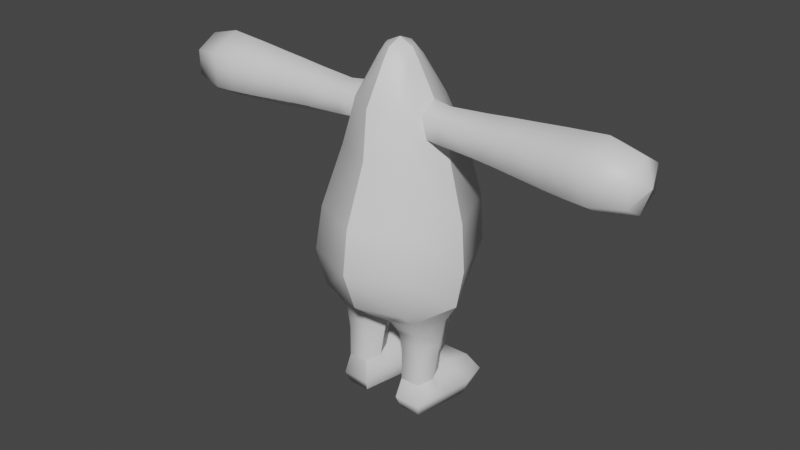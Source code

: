 # Source: body.blend  (saved by Blender 3.1.7; exported with 4.5.12 LTS)
import bpy
from mathutils import Matrix  # noqa: F401  (used for matrix-valued properties, if any)

bpy.ops.wm.read_factory_settings(use_empty=True)
scene = bpy.context.scene
scene.name = 'Scene'

# ---- materials (node trees are filled in below, after node groups)
mat_body_mat = bpy.data.materials.new('Body_mat')
mat_body_mat.use_transparent_shadow = False

# ---- material node trees
mat_body_mat.use_nodes = True; mat_body_mat.node_tree.nodes.clear()
_N = mat_body_mat.node_tree.nodes; _L = mat_body_mat.node_tree.links
n0 = _N.new('ShaderNodeBsdfPrincipled'); n0.name = 'Principled BSDF'; n0.location = (0, 300)
n0.distribution = 'GGX'
n0.subsurface_method = 'RANDOM_WALK_SKIN'
n0.inputs[3].default_value = 1.45
n0.inputs[27].default_value = (0.0, 0.0, 0.0, 1.0)
n0.inputs[28].default_value = 1.0
n1 = _N.new('ShaderNodeOutputMaterial'); n1.name = 'Material Output'; n1.location = (300, 300)
n2 = _N.new('ShaderNodeRGB'); n2.name = 'RGB'; n2.location = (-300, 300)
n2.label = 'Ambient'
n2.outputs[0].default_value = (0.0, 0.0, 0.0, 1.0)
n3 = _N.new('ShaderNodeRGB'); n3.name = 'RGB.001'; n3.location = (-300, 0)
n3.label = 'Specular'
n3.outputs[0].default_value = (1.0, 1.0, 1.0, 1.0)
_L.new(n0.outputs[0], n1.inputs[0])
n1.is_active_output = True

# ---- world
world_world = bpy.data.worlds.new('World'); scene.world = world_world
world_world.use_nodes = True; world_world.node_tree.nodes.clear()
_N = world_world.node_tree.nodes; _L = world_world.node_tree.links
n0 = _N.new('ShaderNodeOutputWorld'); n0.name = 'World Output'; n0.location = (300, 300)
n1 = _N.new('ShaderNodeBackground'); n1.name = 'Background'; n1.location = (10, 300)
n1.inputs[0].default_value = (0.05088, 0.05088, 0.05088, 1.0)
_L.new(n1.outputs[0], n0.inputs[0])
n0.is_active_output = True
world_world.color = (0.05088, 0.05088, 0.05088)
world_world.use_sun_shadow = False
world_world.sun_shadow_jitter_overblur = 0.0

# ---- meshes
me_mesh_0_mesh0 = bpy.data.meshes.new('mesh_0_mesh0')
me_mesh_0_mesh0.from_pydata([(-7.372, 40.82, 3.815e-06), (-12.35, 39.76, -2.549), (-12.35, 41.24, 3.815e-06), (-7.37, 39.47, -2.338), (-12.35, 39.76, 2.549), (-4.868, 39.86, -2.251), (-7.37, 39.47, 2.338), (-4.992, 41.17, 3.815e-06), (-4.875, 39.86, 2.251), (-15.67, 39.87, -2.807), (-12.35, 36.82, -2.549), (-12.35, 36.82, 2.549), (-15.67, 41.6, 3.815e-06), (-15.67, 39.87, 2.909), (-5.73, 37.11, -2.266), (-5.776, 37.11, 2.269), (-15.67, 36.65, -2.807), (-7.433, 36.99, -2.338), (-12.35, 35.35, 3.815e-06), (-15.67, 36.65, 2.909), (-7.433, 36.99, 2.338), (-12.35, 35.35, 3.815e-06), (-18.59, 41.87, 3.815e-06), (-15.67, 34.89, 3.815e-06), (-18.59, 39.99, -3.142), (-18.59, 34.63, 3.815e-06), (-18.59, 36.5, -3.142), (-7.241, 36.07, 0.00211), (-15.67, 34.89, 3.815e-06), (-18.59, 39.99, 3.142), (-18.59, 36.5, 3.142), (-7.241, 36.07, 0.00211), (-22.04, 34.33, 3.815e-06), (-22.04, 42.22, 3.815e-06), (-22.04, 36.31, -3.512), (-22.04, 40.24, -3.512), (-18.59, 34.63, 3.815e-06), (-24.71, 36.21, -3.738), (-24.71, 42.45, 3.813e-06), (-24.71, 40.37, -3.738), (-24.71, 34.13, 3.813e-06), (-22.04, 36.31, 3.512), (-22.04, 40.24, 3.512), (-22.04, 34.33, 3.815e-06), (-27.21, 36.1, -3.794), (-27.21, 40.48, -3.794), (-24.71, 36.21, 3.738), (-24.71, 40.37, 3.738), (-24.71, 34.13, 3.813e-06), (-31.38, 36.66, -2.828), (-27.21, 42.67, 3.815e-06), (-31.38, 39.92, -2.828), (-27.21, 33.91, 3.815e-06), (-27.21, 40.48, 3.794), (-27.21, 36.1, 3.794), (-27.21, 33.91, 3.815e-06), (-32.45, 38.29, 3.815e-06), (-31.38, 35.03, 3.815e-06), (-32.45, 38.29, 3.815e-06), (-31.38, 41.56, 3.815e-06), (-31.38, 36.66, 2.828), (-31.38, 35.03, 3.815e-06), (-31.38, 39.92, 2.828), (-32.45, 38.29, 3.815e-06), (-32.45, 38.29, 3.815e-06), (-32.45, 38.29, 3.815e-06), (-3.343, 40.4, -3.973), (-5.379, 34.3, -4.034), (-5.73, 37.11, -2.266), (-3.722e-05, 34.3, -6.506), (-4.868, 39.86, -2.251), (-3.712e-05, 40.4, -5.83), (-2.296, 45.22, -1.061), (-3.714e-05, 45.2, -2.915), (-1.672, 45.2, -1.987), (-7.408, 34.3, 3.815e-06), (-6.608, 26.76, -6.657), (-9.345, 26.83, 3.815e-06), (-4.992, 41.17, 3.815e-06), (-3.717e-05, 46.6, -1.952), (-1.326, 46.6, -1.028), (-7.241, 36.07, 0.00211), (-3.715e-05, 26.76, -9.519), (-10.08, 20.97, -0.4312), (-2.73, 45.17, 3.862e-06), (-3.718e-05, 47.41, -0.005142), (-1.825, 46.58, -0.01538), (-7.126, 21.09, -7.385), (-3.719e-05, 21.09, -10.3), (-6.113, 16.05, -6.67), (-3.716e-05, 15.96, -8.485), (-9.484, 16.18, -0.9544), (-2.701, 13.65, -5.229), (-3.709e-05, 13.49, -5.473), (-6.157, 14.4, -5.219), (-3.705e-05, 12.86, 3.84e-06), (-0.5786, 12.85, -0.6699), (-3.343, 40.4, 4.348), (-4.875, 39.86, 2.251), (-5.776, 37.11, 2.269), (-2.305, 45.21, 1.064), (-5.379, 34.3, 5.95), (-1.672, 45.2, 2.174), (-3.688e-05, 34.3, 8.423), (-3.703e-05, 45.2, 3.102), (-3.69e-05, 40.4, 6.205), (-4.992, 41.17, 3.815e-06), (-7.408, 34.3, 3.815e-06), (-7.241, 36.07, 0.00211), (-3.709e-05, 46.6, 2.045), (-1.329, 46.6, 1.06), (-6.608, 27.32, 7.34), (-3.708e-05, 27.46, 10.3), (-2.73, 45.17, 3.862e-06), (-3.718e-05, 47.41, -0.005142), (-3.71e-05, 21.39, 10.28), (-9.345, 26.83, 3.815e-06), (-1.825, 46.58, -0.01538), (-7.126, 21.4, 7.292), (-6.113, 16.37, 5.858), (-3.705e-05, 16.37, 7.862), (-2.53, 13.27, 3.978), (-9.484, 16.18, -0.9544), (-6.099, 14.23, 4.142), (-10.08, 20.97, -0.4312), (-3.703e-05, 13.46, 4.695), (-3.705e-05, 12.86, 3.84e-06), (-0.5786, 12.85, -0.6699), (3.343, 40.4, -3.973), (5.379, 34.3, -4.034), (-3.722e-05, 34.3, -6.506), (5.73, 37.11, -2.266), (-3.712e-05, 40.4, -5.83), (4.868, 39.86, -2.251), (-3.714e-05, 45.2, -2.915), (2.286, 45.24, -1.057), (1.672, 45.2, -1.987), (6.608, 26.76, -6.657), (7.408, 34.3, 4.095e-06), (9.345, 26.83, 4.065e-06), (4.992, 41.17, 4.648e-06), (-3.717e-05, 46.6, -1.952), (-3.715e-05, 26.76, -9.519), (7.241, 36.07, 0.002109), (10.08, 20.97, -0.4312), (2.73, 45.17, 4.318e-06), (1.323, 46.61, -1.026), (1.825, 46.58, -0.01538), (7.126, 21.09, -7.385), (-3.719e-05, 21.09, -10.3), (-3.718e-05, 47.41, -0.005142), (6.113, 16.05, -6.67), (-3.716e-05, 15.96, -8.485), (9.483, 16.18, -0.9608), (2.701, 13.65, -5.229), (-3.709e-05, 13.49, -5.473), (6.157, 14.4, -5.219), (-3.705e-05, 12.86, 3.84e-06), (0.5785, 12.85, -0.6699), (3.343, 40.4, 4.348), (-3.688e-05, 34.3, 8.423), (5.379, 34.3, 5.95), (-3.69e-05, 40.4, 6.205), (5.776, 37.11, 2.269), (-3.703e-05, 45.2, 3.102), (4.875, 39.86, 2.251), (1.672, 45.2, 2.174), (2.298, 45.22, 1.061), (6.608, 27.32, 7.34), (-3.708e-05, 27.46, 10.3), (7.408, 34.3, 4.095e-06), (7.241, 36.07, 0.002109), (-3.709e-05, 46.6, 2.045), (4.992, 41.17, 4.648e-06), (-3.71e-05, 21.39, 10.28), (9.345, 26.83, 4.065e-06), (1.327, 46.6, 1.059), (2.73, 45.17, 4.318e-06), (7.126, 21.4, 7.292), (6.113, 16.37, 5.858), (-3.705e-05, 16.37, 7.862), (-3.718e-05, 47.41, -0.005142), (1.825, 46.58, -0.01538), (2.53, 13.27, 3.978), (-3.703e-05, 13.46, 4.695), (10.08, 20.97, -0.4312), (9.483, 16.18, -0.9608), (-3.705e-05, 12.86, 3.84e-06), (6.099, 14.23, 4.142), (0.5785, 12.85, -0.6699), (7.372, 40.82, 4.056e-06), (7.369, 39.47, -2.338), (4.868, 39.86, -2.251), (12.35, 39.76, -2.549), (4.992, 41.17, 4.648e-06), (12.35, 41.24, 3.849e-06), (4.875, 39.86, 2.251), (12.35, 39.76, 2.549), (7.369, 39.47, 2.338), (5.73, 37.11, -2.266), (12.35, 36.82, -2.549), (7.433, 36.99, -2.338), (15.67, 41.6, 3.793e-06), (15.67, 39.87, -2.807), (5.776, 37.11, 2.269), (7.241, 36.07, 0.002109), (15.67, 39.87, 2.909), (12.35, 36.82, 2.549), (15.67, 36.65, -2.807), (18.59, 41.87, 4.198e-06), (18.59, 39.99, -3.142), (7.433, 36.99, 2.338), (7.241, 36.07, 0.002109), (12.35, 35.35, 3.316e-06), (22.04, 42.22, 3.598e-06), (18.59, 36.5, -3.142), (22.04, 40.24, -3.512), (22.04, 36.31, -3.512), (15.67, 36.65, 2.909), (18.59, 39.99, 3.142), (12.35, 35.35, 3.316e-06), (15.67, 34.89, 4.202e-06), (22.04, 34.33, 4.249e-06), (18.59, 34.63, 4.117e-06), (24.71, 42.45, 3.215e-06), (24.71, 36.21, -3.738), (24.71, 40.37, -3.738), (18.59, 36.5, 3.142), (22.04, 40.24, 3.512), (22.04, 36.31, 3.512), (15.67, 34.89, 4.202e-06), (24.71, 34.13, 2.492e-06), (27.21, 40.48, -3.794), (27.21, 36.1, -3.794), (24.71, 36.21, 3.738), (22.04, 34.33, 4.249e-06), (24.71, 34.13, 2.492e-06), (18.59, 34.63, 4.117e-06), (27.21, 42.67, 3.026e-06), (24.71, 40.37, 3.738), (27.21, 40.48, 3.794), (27.21, 33.91, 4.345e-06), (31.38, 36.66, -2.828), (31.38, 35.03, 3.842e-06), (27.21, 36.1, 3.794), (27.21, 33.91, 4.345e-06), (31.38, 39.92, -2.828), (31.38, 41.56, 3.574e-06), (32.45, 38.29, 3.872e-06), (31.38, 36.66, 2.828), (31.38, 35.03, 3.842e-06), (31.38, 39.92, 2.828), (32.45, 38.29, 3.872e-06), (32.45, 38.29, 3.872e-06), (32.45, 38.29, 3.872e-06), (32.45, 38.29, 3.872e-06), (-2.909, 8.337, -3.116), (-2.075, 4.874, -1.425), (-2.97, 4.318, -3.235), (-1.747, 8.056, -1.068), (-5.629, 4.318, -3.235), (-1.566, 9.058, -1.042), (-5.69, 8.337, -3.116), (-2.807, 9.797, -3.218), (-6.525, 4.874, -1.425), (-1.47, 9.981, -1.014), (-6.848, 8.056, -1.065), (-5.807, 5.151, 0.579), (-2.727, 11.23, -3.5), (-5.792, 9.797, -3.218), (-5.656, 7.476, 1.187), (-2.943, 7.476, 1.187), (-2.793, 5.151, 0.579), (-0.5786, 12.85, -0.6699), (-7.033, 9.058, -1.042), (-1.747, 8.056, -1.068), (-2.075, 4.874, -1.425), (-2.701, 13.65, -5.229), (-5.873, 11.58, -3.5), (-5.989, 9.061, 1.762), (-2.611, 9.061, 1.762), (-1.566, 9.058, -1.042), (-7.138, 9.981, -1.019), (-6.157, 14.4, -5.219), (-1.47, 9.981, -1.014), (-5.848, 10.64, 2.357), (-2.751, 10.64, 2.357), (-7.749, 13.47, -0.8248), (-0.5786, 12.85, -0.6699), (-9.484, 16.18, -0.9544), (-2.53, 13.27, 3.978), (-6.099, 14.23, 4.142), (-1.026, 2.427, 0.01392), (-1.376, 3.272, -1.004), (-2.793, 5.151, 0.579), (-2.476, 1.576, -3.816), (-2.682, 5.288, 2.512), (-2.878, 0.0, -3.297), (-0.4161, 2.427, 3.985), (-1.4, 0.0, 3.976), (-2.075, 4.874, -1.425), (-2.97, 4.318, -3.235), (-2.452, 4.506, 6.153), (-5.917, 5.288, 2.512), (-6.148, 4.506, 6.153), (-1.074, 2.427, 7.212), (-2.565, 0.0, 7.865), (-5.807, 5.151, 0.579), (-4.3, 2.427, 8.264), (-8.183, 2.427, 3.985), (-7.526, 2.427, 7.212), (-7.526, 2.427, 7.212), (-7.574, 2.427, 0.01392), (-7.223, 3.272, -1.004), (-6.525, 4.874, -1.425), (-1.074, 2.427, 7.212), (-6.034, 0.0, 7.865), (-7.199, 0.0, 3.976), (-6.034, 0.0, 7.865), (-5.629, 4.318, -3.235), (-2.565, 0.0, 7.865), (-2.565, 0.0, 7.865), (-6.123, 1.576, -3.816), (-5.721, 0.0, -3.297), (-1.4, 0.0, 3.976), (-2.476, 1.576, -3.816), (-2.97, 4.318, -3.235), (-2.878, 0.0, -3.297), (2.909, 8.337, -3.116), (2.075, 4.874, -1.425), (1.747, 8.056, -1.068), (2.97, 4.318, -3.235), (1.566, 9.058, -1.042), (5.629, 4.318, -3.235), (2.807, 9.797, -3.218), (5.69, 8.337, -3.116), (1.47, 9.981, -1.014), (6.525, 4.874, -1.425), (2.727, 11.23, -3.5), (0.5785, 12.85, -0.6699), (6.848, 8.056, -1.065), (5.792, 9.797, -3.218), (7.033, 9.058, -1.042), (2.701, 13.65, -5.229), (5.807, 5.151, 0.579), (7.138, 9.981, -1.019), (5.656, 7.476, 1.187), (5.988, 9.061, 1.762), (5.873, 11.58, -3.5), (6.157, 14.4, -5.219), (2.611, 9.061, 1.762), (5.848, 10.64, 2.357), (2.751, 10.64, 2.357), (2.943, 7.476, 1.187), (2.792, 5.151, 0.579), (7.749, 13.47, -0.8248), (9.483, 16.18, -0.9608), (1.47, 9.981, -1.014), (2.53, 13.27, 3.978), (0.5785, 12.85, -0.6699), (1.747, 8.056, -1.068), (2.075, 4.874, -1.425), (6.099, 14.23, 4.142), (1.566, 9.058, -1.042), (1.026, 2.427, 0.01392), (2.682, 5.288, 2.512), (2.792, 5.151, 0.579), (0.4161, 2.427, 3.985), (1.376, 3.272, -1.004), (1.4, 0.0, 3.976), (2.476, 1.576, -3.816), (2.878, 0.0, -3.297), (5.917, 5.288, 2.512), (2.451, 4.506, 6.153), (6.148, 4.506, 6.153), (2.97, 4.318, -3.235), (2.075, 4.874, -1.425), (1.074, 2.427, 7.212), (2.565, 0.0, 7.865), (8.183, 2.427, 3.985), (5.807, 5.151, 0.579), (7.574, 2.427, 0.01392), (4.3, 2.427, 8.264), (1.074, 2.427, 7.212), (7.199, 0.0, 3.976), (7.525, 2.427, 7.212), (7.223, 3.272, -1.004), (6.525, 4.874, -1.425), (2.565, 0.0, 7.865), (7.525, 2.427, 7.212), (6.034, 0.0, 7.865), (6.123, 1.576, -3.816), (5.721, 0.0, -3.297), (5.629, 4.318, -3.235), (6.034, 0.0, 7.865), (2.565, 0.0, 7.865), (2.878, 0.0, -3.297), (1.4, 0.0, 3.976), (2.476, 1.576, -3.816), (2.97, 4.318, -3.235)], [], [(0, 1, 2), (0, 3, 1), (0, 2, 4), (0, 5, 3), (0, 4, 6), (0, 7, 5), (0, 6, 8), (0, 8, 7), (1, 9, 2), (1, 3, 10), (1, 10, 9), (4, 11, 6), (4, 2, 12), (4, 13, 11), (4, 12, 13), (2, 9, 12), (5, 14, 3), (8, 6, 15), (10, 16, 9), (10, 3, 17), (10, 18, 16), (10, 17, 18), (3, 14, 17), (11, 13, 19), (11, 20, 6), (11, 19, 21), (11, 21, 20), (6, 20, 15), (12, 9, 22), (12, 22, 13), (16, 18, 23), (16, 24, 9), (16, 23, 25), (16, 26, 24), (16, 25, 26), (9, 24, 22), (14, 27, 17), (17, 27, 18), (19, 28, 21), (19, 13, 29), (19, 30, 28), (19, 29, 30), (13, 22, 29), (20, 31, 15), (20, 21, 31), (25, 32, 26), (24, 33, 22), (24, 26, 34), (24, 35, 33), (24, 34, 35), (26, 32, 34), (22, 33, 29), (28, 30, 36), (35, 34, 37), (35, 38, 33), (35, 37, 39), (35, 39, 38), (32, 40, 34), (34, 40, 37), (29, 41, 30), (29, 33, 42), (29, 42, 41), (33, 38, 42), (36, 30, 43), (30, 41, 43), (39, 37, 44), (39, 45, 38), (39, 44, 45), (37, 40, 44), (42, 46, 41), (42, 38, 47), (42, 47, 46), (43, 41, 48), (41, 46, 48), (45, 44, 49), (45, 50, 38), (45, 49, 51), (45, 51, 50), (40, 52, 44), (47, 53, 46), (47, 38, 53), (38, 50, 53), (48, 46, 54), (48, 54, 55), (46, 53, 54), (49, 56, 51), (49, 44, 57), (49, 57, 58), (57, 44, 52), (50, 59, 53), (50, 51, 59), (55, 54, 60), (55, 60, 61), (53, 59, 62), (53, 62, 54), (54, 62, 60), (51, 63, 59), (59, 63, 62), (61, 60, 64), (62, 65, 60), (66, 67, 68), (66, 69, 67), (66, 68, 70), (66, 71, 69), (66, 70, 72), (66, 73, 71), (66, 72, 74), (66, 74, 73), (67, 75, 68), (67, 69, 76), (67, 77, 75), (67, 76, 77), (70, 78, 72), (74, 79, 73), (74, 72, 80), (74, 80, 79), (68, 75, 81), (69, 82, 76), (77, 76, 83), (78, 84, 72), (80, 85, 79), (80, 72, 86), (80, 86, 85), (86, 72, 84), (82, 87, 76), (82, 88, 87), (76, 87, 83), (88, 89, 87), (88, 90, 89), (83, 87, 91), (87, 89, 91), (90, 92, 89), (90, 93, 92), (91, 89, 94), (94, 89, 92), (93, 95, 92), (95, 96, 92), (97, 98, 99), (97, 100, 98), (97, 99, 101), (97, 102, 100), (97, 101, 103), (97, 104, 102), (97, 103, 105), (97, 105, 104), (98, 100, 106), (99, 107, 101), (99, 108, 107), (102, 104, 109), (102, 110, 100), (102, 109, 110), (103, 101, 111), (103, 111, 112), (101, 107, 111), (106, 100, 113), (109, 114, 110), (112, 111, 115), (107, 116, 111), (100, 117, 113), (100, 110, 117), (117, 110, 114), (115, 111, 118), (115, 118, 119), (115, 119, 120), (111, 116, 118), (119, 121, 120), (119, 118, 122), (119, 123, 121), (119, 122, 123), (116, 124, 118), (118, 124, 122), (120, 121, 125), (121, 126, 125), (121, 127, 126), (128, 129, 130), (128, 131, 129), (128, 130, 132), (128, 133, 131), (128, 132, 134), (128, 135, 133), (128, 134, 136), (128, 136, 135), (129, 137, 130), (129, 131, 138), (129, 139, 137), (129, 138, 139), (133, 135, 140), (134, 141, 136), (130, 137, 142), (131, 143, 138), (139, 144, 137), (135, 145, 140), (135, 136, 146), (135, 147, 145), (135, 146, 147), (136, 141, 146), (142, 137, 148), (142, 148, 149), (137, 144, 148), (147, 146, 150), (150, 146, 141), (149, 148, 151), (149, 151, 152), (144, 153, 148), (148, 153, 151), (152, 151, 154), (152, 154, 155), (153, 156, 151), (151, 156, 154), (155, 154, 157), (154, 158, 157), (159, 160, 161), (159, 162, 160), (159, 161, 163), (159, 164, 162), (159, 163, 165), (159, 166, 164), (159, 165, 167), (159, 167, 166), (160, 168, 161), (160, 169, 168), (163, 161, 170), (163, 170, 171), (161, 168, 170), (164, 166, 172), (165, 173, 167), (169, 174, 168), (170, 168, 175), (166, 176, 172), (166, 167, 176), (173, 177, 167), (174, 178, 168), (174, 179, 178), (174, 180, 179), (168, 178, 175), (172, 176, 181), (177, 182, 167), (182, 181, 176), (182, 176, 167), (180, 183, 179), (180, 184, 183), (178, 185, 175), (178, 179, 186), (178, 186, 185), (184, 187, 183), (179, 188, 186), (179, 183, 188), (187, 189, 183), (190, 191, 192), (190, 193, 191), (190, 192, 194), (190, 195, 193), (190, 194, 196), (190, 197, 195), (190, 196, 198), (190, 198, 197), (191, 199, 192), (191, 193, 200), (191, 201, 199), (191, 200, 201), (195, 197, 202), (195, 203, 193), (195, 202, 203), (193, 203, 200), (196, 204, 198), (199, 201, 205), (197, 206, 202), (197, 198, 207), (197, 207, 206), (203, 208, 200), (203, 202, 209), (203, 210, 208), (203, 209, 210), (202, 206, 209), (204, 211, 198), (204, 212, 211), (198, 211, 207), (201, 213, 205), (201, 200, 213), (200, 208, 213), (210, 209, 214), (210, 215, 208), (210, 214, 216), (210, 217, 215), (210, 216, 217), (206, 207, 218), (206, 219, 209), (206, 218, 219), (209, 219, 214), (212, 220, 211), (207, 220, 218), (207, 211, 220), (213, 208, 221), (215, 217, 222), (215, 223, 208), (215, 222, 223), (223, 221, 208), (216, 214, 224), (216, 225, 217), (216, 224, 226), (216, 226, 225), (219, 218, 227), (219, 228, 214), (219, 227, 229), (219, 229, 228), (214, 228, 224), (220, 230, 218), (218, 230, 227), (222, 217, 231), (217, 225, 231), (226, 224, 232), (226, 233, 225), (226, 232, 233), (225, 233, 231), (229, 234, 228), (229, 227, 235), (229, 236, 234), (229, 235, 236), (230, 237, 227), (227, 237, 235), (224, 238, 232), (224, 228, 239), (224, 240, 238), (224, 239, 240), (239, 234, 240), (239, 228, 234), (233, 241, 231), (233, 232, 242), (233, 243, 241), (233, 242, 243), (236, 244, 234), (236, 245, 244), (234, 244, 240), (238, 246, 232), (238, 240, 247), (238, 247, 246), (232, 246, 242), (243, 242, 248), (245, 249, 244), (245, 250, 249), (240, 251, 247), (240, 244, 251), (244, 249, 251), (246, 252, 242), (246, 247, 253), (253, 247, 251), (250, 254, 249), (251, 249, 255), (256, 257, 258), (256, 259, 257), (256, 258, 260), (256, 261, 259), (256, 260, 262), (256, 263, 261), (256, 262, 263), (260, 264, 262), (261, 263, 265), (264, 266, 262), (264, 267, 266), (263, 268, 265), (263, 262, 269), (263, 269, 268), (267, 270, 266), (267, 271, 270), (267, 272, 271), (265, 268, 273), (262, 274, 269), (262, 266, 274), (266, 270, 274), (272, 275, 271), (272, 276, 275), (268, 277, 273), (268, 269, 278), (268, 278, 277), (270, 279, 274), (270, 271, 280), (270, 280, 279), (275, 281, 271), (271, 281, 280), (269, 282, 278), (269, 274, 282), (274, 279, 282), (277, 278, 283), (281, 284, 280), (279, 285, 282), (279, 280, 286), (279, 286, 285), (280, 284, 286), (278, 287, 283), (278, 282, 287), (282, 285, 287), (284, 288, 286), (283, 287, 289), (285, 286, 290), (285, 291, 287), (285, 290, 291), (291, 289, 287), (290, 286, 288), (292, 293, 294), (292, 295, 293), (292, 294, 296), (292, 297, 295), (292, 296, 298), (292, 299, 297), (292, 298, 299), (293, 300, 294), (293, 295, 301), (293, 301, 300), (296, 302, 298), (296, 294, 303), (296, 304, 302), (296, 303, 304), (299, 298, 305), (299, 305, 306), (305, 298, 302), (294, 307, 303), (304, 308, 302), (304, 303, 309), (304, 310, 308), (304, 309, 311), (307, 312, 303), (307, 313, 312), (307, 314, 313), (303, 312, 309), (302, 308, 315), (310, 316, 308), (311, 309, 317), (311, 317, 318), (309, 312, 317), (314, 319, 313), (315, 308, 320), (320, 308, 316), (318, 317, 321), (312, 313, 322), (312, 323, 317), (312, 322, 323), (313, 319, 322), (321, 317, 324), (317, 323, 324), (319, 325, 322), (319, 326, 325), (323, 327, 324), (323, 322, 327), (327, 322, 325), (328, 329, 330), (328, 331, 329), (328, 330, 332), (328, 333, 331), (328, 332, 334), (328, 335, 333), (328, 334, 335), (332, 336, 334), (333, 335, 337), (336, 338, 334), (336, 339, 338), (335, 340, 337), (335, 334, 341), (335, 342, 340), (335, 341, 342), (334, 338, 341), (339, 343, 338), (337, 340, 344), (342, 341, 345), (342, 346, 340), (342, 345, 347), (342, 347, 346), (340, 346, 344), (343, 348, 338), (343, 349, 348), (341, 348, 345), (341, 338, 348), (347, 350, 346), (347, 345, 351), (347, 352, 350), (347, 351, 352), (344, 346, 353), (344, 353, 354), (346, 350, 353), (349, 355, 348), (349, 356, 355), (345, 355, 351), (345, 348, 355), (352, 357, 350), (352, 351, 358), (352, 359, 357), (352, 358, 359), (354, 353, 360), (354, 360, 361), (356, 362, 355), (362, 351, 355), (362, 358, 351), (350, 357, 363), (350, 363, 353), (353, 363, 360), (364, 365, 366), (364, 367, 365), (364, 366, 368), (364, 369, 367), (364, 368, 370), (364, 371, 369), (364, 370, 371), (365, 372, 366), (365, 367, 373), (365, 374, 372), (365, 373, 374), (368, 375, 370), (368, 366, 376), (368, 376, 375), (369, 377, 367), (369, 378, 377), (377, 373, 367), (372, 374, 379), (372, 380, 366), (372, 379, 381), (372, 381, 380), (373, 382, 374), (373, 383, 382), (379, 384, 381), (379, 374, 385), (379, 385, 384), (380, 381, 386), (380, 386, 387), (383, 388, 382), (374, 382, 389), (385, 390, 384), (381, 391, 386), (381, 384, 392), (381, 392, 391), (387, 386, 393), (386, 391, 393), (388, 394, 382), (382, 394, 389), (390, 395, 384), (392, 396, 391), (392, 384, 397), (392, 397, 396), (397, 384, 395), (393, 391, 398), (393, 398, 399), (398, 391, 396)])
me_mesh_0_mesh0.polygons.foreach_set('use_smooth', [True] * 540)
_uv = me_mesh_0_mesh0.uv_layers.new(name='mesh_0_mesh0_uv0_id')
_uv.uv.foreach_set('vector', [-0.523, 1.122, -0.609, 1.034, -0.523, 1.03, -0.523, 1.122, -0.6008, 1.131, -0.609, 1.034, -0.523, 1.122, -0.523, 1.03, -0.6093, 1.034, -0.523, 1.122, -0.5961, 1.186, -0.6008, 1.131, -0.523, 1.122, -0.6093, 1.034, -0.6003, 1.131, -0.523, 1.122, -0.523, 1.179, -0.5961, 1.186, -0.523, 1.122, -0.6003, 1.131, -0.5963, 1.186, -0.523, 1.122, -0.5963, 1.186, -0.523, 1.179, -0.609, 1.034, -0.6204, 0.8997, -0.523, 1.03, -0.609, 1.034, -0.6008, 1.131, -0.6963, 1.045, -0.609, 1.034, -0.6963, 1.045, -0.6204, 0.8997, -0.6093, 1.034, -0.6963, 1.045, -0.6003, 1.131, -0.6093, 1.034, -0.523, 1.03, -0.523, 0.8954, -0.6093, 1.034, -0.6203, 0.9, -0.6963, 1.045, -0.6093, 1.034, -0.523, 0.8954, -0.6203, 0.9, -0.523, 1.03, -0.6204, 0.8997, -0.523, 0.8954, -0.5961, 1.186, -0.6721, 1.189, -0.6008, 1.131, -0.5963, 1.186, -0.6003, 1.131, -0.6723, 1.189, -0.6963, 1.045, -0.7186, 0.9121, -0.6204, 0.8997, -0.6963, 1.045, -0.6008, 1.131, -0.6788, 1.149, -0.6963, 1.045, -0.7799, 1.062, -0.7186, 0.9121, -0.6963, 1.045, -0.6788, 1.149, -0.7799, 1.062, -0.6008, 1.131, -0.6721, 1.189, -0.6788, 1.149, -0.6963, 1.045, -0.6203, 0.9, -0.7183, 0.912, -0.6963, 1.045, -0.6793, 1.149, -0.6003, 1.131, -0.6963, 1.045, -0.7183, 0.912, -0.7803, 1.062, -0.6963, 1.045, -0.7803, 1.062, -0.6793, 1.149, -0.6003, 1.131, -0.6793, 1.149, -0.6723, 1.189, -0.523, 0.8954, -0.6204, 0.8997, -0.523, 0.8131, -0.523, 0.8954, -0.523, 0.8131, -0.6203, 0.9, -0.7186, 0.9121, -0.7799, 1.062, -0.8154, 0.9325, -0.7186, 0.9121, -0.6273, 0.8177, -0.6204, 0.8997, -0.7186, 0.9121, -0.8154, 0.9325, -0.8356, 0.8527, -0.7186, 0.9121, -0.7322, 0.831, -0.6273, 0.8177, -0.7186, 0.9121, -0.8356, 0.8527, -0.7322, 0.831, -0.6204, 0.8997, -0.6273, 0.8177, -0.523, 0.8131, -0.6721, 1.189, -0.7519, 1.175, -0.6788, 1.149, -0.6788, 1.149, -0.7519, 1.175, -0.7799, 1.062, -0.7183, 0.912, -0.8153, 0.932, -0.7803, 1.062, -0.7183, 0.912, -0.6203, 0.9, -0.6273, 0.818, -0.7183, 0.912, -0.7323, 0.831, -0.8153, 0.932, -0.7183, 0.912, -0.6273, 0.818, -0.7323, 0.831, -0.6203, 0.9, -0.523, 0.8131, -0.6273, 0.818, -0.6793, 1.149, -0.7523, 1.175, -0.6723, 1.189, -0.6793, 1.149, -0.7803, 1.062, -0.7523, 1.175, -0.8356, 0.8527, -0.8524, 0.787, -0.7322, 0.831, -0.6273, 0.8177, -0.523, 0.7453, -0.523, 0.8131, -0.6273, 0.8177, -0.7322, 0.831, -0.7434, 0.7641, -0.6273, 0.8177, -0.6331, 0.7502, -0.523, 0.7453, -0.6273, 0.8177, -0.7434, 0.7641, -0.6331, 0.7502, -0.7322, 0.831, -0.8524, 0.787, -0.7434, 0.7641, -0.523, 0.8131, -0.523, 0.7453, -0.6273, 0.818, -0.8153, 0.932, -0.7323, 0.831, -0.8353, 0.853, -0.6331, 0.7502, -0.7434, 0.7641, -0.7509, 0.7196, -0.6331, 0.7502, -0.523, 0.7001, -0.523, 0.7453, -0.6331, 0.7502, -0.7509, 0.7196, -0.6369, 0.7052, -0.6331, 0.7502, -0.6369, 0.7052, -0.523, 0.7001, -0.8524, 0.787, -0.8636, 0.7432, -0.7434, 0.7641, -0.7434, 0.7641, -0.8636, 0.7432, -0.7509, 0.7196, -0.6273, 0.818, -0.7433, 0.764, -0.7323, 0.831, -0.6273, 0.818, -0.523, 0.7453, -0.6333, 0.75, -0.6273, 0.818, -0.6333, 0.75, -0.7433, 0.764, -0.523, 0.7453, -0.523, 0.7001, -0.6333, 0.75, -0.8353, 0.853, -0.7323, 0.831, -0.8523, 0.787, -0.7323, 0.831, -0.7433, 0.764, -0.8523, 0.787, -0.6369, 0.7052, -0.7509, 0.7196, -0.7665, 0.6305, -0.6369, 0.7052, -0.6445, 0.6152, -0.523, 0.7001, -0.6369, 0.7052, -0.7665, 0.6305, -0.6445, 0.6152, -0.7509, 0.7196, -0.8636, 0.7432, -0.7665, 0.6305, -0.6333, 0.75, -0.7513, 0.72, -0.7433, 0.764, -0.6333, 0.75, -0.523, 0.7001, -0.6373, 0.705, -0.6333, 0.75, -0.6373, 0.705, -0.7513, 0.72, -0.8523, 0.787, -0.7433, 0.764, -0.8633, 0.743, -0.7433, 0.764, -0.7513, 0.72, -0.8633, 0.743, -0.6445, 0.6152, -0.7665, 0.6305, -0.7856, 0.5126, -0.6445, 0.6152, -0.523, 0.6098, -0.523, 0.7001, -0.6445, 0.6152, -0.7856, 0.5126, -0.6547, 0.4961, -0.6445, 0.6152, -0.6547, 0.4961, -0.523, 0.6098, -0.8636, 0.7432, -0.8859, 0.6557, -0.7665, 0.6305, -0.6373, 0.705, -0.6443, 0.615, -0.7513, 0.72, -0.6373, 0.705, -0.523, 0.7001, -0.6443, 0.615, -0.523, 0.7001, -0.523, 0.6098, -0.6443, 0.615, -0.8633, 0.743, -0.7513, 0.72, -0.7663, 0.63, -0.8633, 0.743, -0.7663, 0.63, -0.8863, 0.656, -0.7513, 0.72, -0.6443, 0.615, -0.7663, 0.63, -0.7856, 0.5126, -0.7309, 0.4192, -0.6547, 0.4961, -0.7856, 0.5126, -0.7665, 0.6305, -0.8953, 0.5348, -0.7856, 0.5126, -0.8953, 0.5348, -0.8678, 0.4421, -0.8953, 0.5348, -0.7665, 0.6305, -0.8859, 0.6557, -0.523, 0.6098, -0.523, 0.4903, -0.6443, 0.615, -0.523, 0.6098, -0.6547, 0.4961, -0.523, 0.4903, -0.8863, 0.656, -0.7663, 0.63, -0.7853, 0.513, -0.8863, 0.656, -0.7853, 0.513, -0.8953, 0.535, -0.6443, 0.615, -0.523, 0.4903, -0.6543, 0.496, -0.6443, 0.615, -0.6543, 0.496, -0.7663, 0.63, -0.7663, 0.63, -0.6543, 0.496, -0.7853, 0.513, -0.6547, 0.4961, -0.523, 0.4072, -0.523, 0.4903, -0.523, 0.4903, -0.523, 0.4072, -0.6543, 0.496, -0.8953, 0.535, -0.7853, 0.513, -0.8683, 0.442, -0.6543, 0.496, -0.7313, 0.419, -0.7853, 0.513, -0.6653, 0.8382, -0.6882, 0.668, -0.778, 0.771, -0.6653, 0.8382, -0.5027, 0.6575, -0.6882, 0.668, -0.6653, 0.8382, -0.778, 0.771, -0.7651, 0.8433, -0.6653, 0.8382, -0.5027, 0.8289, -0.5027, 0.6575, -0.6653, 0.8382, -0.7651, 0.8433, -0.6264, 1.017, -0.6653, 0.8382, -0.5027, 1.0, -0.5027, 0.8289, -0.6653, 0.8382, -0.6264, 1.017, -0.584, 1.005, -0.6653, 0.8382, -0.584, 1.005, -0.5027, 1.0, -0.6882, 0.668, -0.8633, 0.6943, -0.778, 0.771, -0.6882, 0.668, -0.5027, 0.6575, -0.7136, 0.4547, -0.6882, 0.668, -0.9261, 0.4902, -0.8633, 0.6943, -0.6882, 0.668, -0.7136, 0.4547, -0.9261, 0.4902, -0.7651, 0.8433, -0.8187, 0.8932, -0.6264, 1.017, -0.584, 1.005, -0.5027, 1.056, -0.5027, 1.0, -0.584, 1.005, -0.6264, 1.017, -0.5539, 1.061, -0.584, 1.005, -0.5539, 1.061, -0.5027, 1.056, -0.778, 0.771, -0.8633, 0.6943, -0.8533, 0.7443, -0.5027, 0.6575, -0.5027, 0.4429, -0.7136, 0.4547, -0.9261, 0.4902, -0.7136, 0.4547, -0.9765, 0.3311, -0.8187, 0.8932, -0.6755, 1.019, -0.6264, 1.017, -0.5539, 1.061, -0.5027, 1.088, -0.5027, 1.056, -0.5539, 1.061, -0.6264, 1.017, -0.5891, 1.065, -0.5539, 1.061, -0.5891, 1.065, -0.5027, 1.088, -0.5891, 1.065, -0.6264, 1.017, -0.6755, 1.019, -0.5027, 0.4429, -0.7165, 0.2935, -0.7136, 0.4547, -0.5027, 0.4429, -0.5027, 0.2814, -0.7165, 0.2935, -0.7136, 0.4547, -0.7165, 0.2935, -0.9765, 0.3311, -0.5027, 0.2814, -0.7366, 0.1658, -0.7165, 0.2935, -0.5027, 0.2814, -0.5027, 0.1622, -0.7366, 0.1658, -0.9765, 0.3311, -0.7165, 0.2935, -0.9973, 0.2096, -0.7165, 0.2935, -0.7366, 0.1658, -0.9973, 0.2096, -0.5027, 0.1622, -0.6544, 0.06233, -0.7366, 0.1658, -0.5027, 0.1622, -0.5027, 0.05899, -0.6544, 0.06233, -0.9973, 0.2096, -0.7366, 0.1658, -0.8132, 0.1528, -0.8132, 0.1528, -0.7366, 0.1658, -0.6544, 0.06233, -0.5027, 0.05899, -0.5027, -0.07703, -0.6544, 0.06233, -0.5027, -0.07703, -0.6574, -0.04857, -0.6544, 0.06233, 0.3416, 0.8274, 0.235, 0.8433, 0.222, 0.771, 0.3416, 0.8274, 0.3731, 1.018, 0.235, 0.8433, 0.3416, 0.8274, 0.222, 0.771, 0.3152, 0.6556, 0.3416, 0.8274, 0.4193, 1.001, 0.3731, 1.018, 0.3416, 0.8274, 0.3152, 0.6556, 0.497, 0.6411, 0.3416, 0.8274, 0.497, 0.9949, 0.4193, 1.001, 0.3416, 0.8274, 0.497, 0.6411, 0.497, 0.815, 0.3416, 0.8274, 0.497, 0.815, 0.497, 0.9949, 0.235, 0.8433, 0.3731, 1.018, 0.1812, 0.8932, 0.222, 0.771, 0.1367, 0.6943, 0.3152, 0.6556, 0.222, 0.771, 0.1467, 0.7443, 0.1367, 0.6943, 0.4193, 1.001, 0.497, 0.9949, 0.497, 1.055, 0.4193, 1.001, 0.4466, 1.062, 0.3731, 1.018, 0.4193, 1.001, 0.497, 1.055, 0.4466, 1.062, 0.497, 0.6411, 0.3152, 0.6556, 0.2855, 0.4556, 0.497, 0.6411, 0.2855, 0.4556, 0.497, 0.4422, 0.3152, 0.6556, 0.1367, 0.6943, 0.2855, 0.4556, 0.1812, 0.8932, 0.3731, 1.018, 0.3243, 1.021, 0.497, 1.055, 0.497, 1.092, 0.4466, 1.062, 0.497, 0.4422, 0.2855, 0.4556, 0.497, 0.2703, 0.1367, 0.6943, 0.07391, 0.4902, 0.2855, 0.4556, 0.3731, 1.018, 0.4106, 1.068, 0.3243, 1.021, 0.3731, 1.018, 0.4466, 1.062, 0.4106, 1.068, 0.4106, 1.068, 0.4466, 1.062, 0.497, 1.092, 0.497, 0.2703, 0.2855, 0.4556, 0.2596, 0.2897, 0.497, 0.2703, 0.2596, 0.2897, 0.2403, 0.1725, 0.497, 0.2703, 0.2403, 0.1725, 0.497, 0.151, 0.2855, 0.4556, 0.07391, 0.4902, 0.2596, 0.2897, 0.2403, 0.1725, 0.2101, 0.02476, 0.497, 0.151, 0.2403, 0.1725, 0.2596, 0.2897, 0.002686, 0.2096, 0.2403, 0.1725, 0.09703, 0.1483, 0.2101, 0.02476, 0.2403, 0.1725, 0.002686, 0.2096, 0.09703, 0.1483, 0.07391, 0.4902, 0.02356, 0.3311, 0.2596, 0.2897, 0.2596, 0.2897, 0.02356, 0.3311, 0.002686, 0.2096, 0.497, 0.151, 0.2101, 0.02476, 0.497, 0.04498, 0.2101, 0.02476, 0.497, -0.08414, 0.497, 0.04498, 0.2101, 0.02476, 0.4374, -0.171, 0.497, -0.08414, -0.3401, 0.8382, -0.3171, 0.668, -0.5027, 0.6575, -0.3401, 0.8382, -0.2274, 0.771, -0.3171, 0.668, -0.3401, 0.8382, -0.5027, 0.6575, -0.5027, 0.8289, -0.3401, 0.8382, -0.2403, 0.8433, -0.2274, 0.771, -0.3401, 0.8382, -0.5027, 0.8289, -0.5027, 1.0, -0.3401, 0.8382, -0.3795, 1.017, -0.2403, 0.8433, -0.3401, 0.8382, -0.5027, 1.0, -0.4214, 1.005, -0.3401, 0.8382, -0.4214, 1.005, -0.3795, 1.017, -0.3171, 0.668, -0.2918, 0.4547, -0.5027, 0.6575, -0.3171, 0.668, -0.2274, 0.771, -0.1421, 0.6943, -0.3171, 0.668, -0.07931, 0.4902, -0.2918, 0.4547, -0.3171, 0.668, -0.1421, 0.6943, -0.07931, 0.4902, -0.2403, 0.8433, -0.3795, 1.017, -0.1867, 0.8932, -0.5027, 1.0, -0.5027, 1.056, -0.4214, 1.005, -0.5027, 0.6575, -0.2918, 0.4547, -0.5027, 0.4429, -0.2274, 0.771, -0.1521, 0.7443, -0.1421, 0.6943, -0.07931, 0.4902, -0.02893, 0.3311, -0.2918, 0.4547, -0.3795, 1.017, -0.3299, 1.019, -0.1867, 0.8932, -0.3795, 1.017, -0.4214, 1.005, -0.4516, 1.061, -0.3795, 1.017, -0.4163, 1.065, -0.3299, 1.019, -0.3795, 1.017, -0.4516, 1.061, -0.4163, 1.065, -0.4214, 1.005, -0.5027, 1.056, -0.4516, 1.061, -0.5027, 0.4429, -0.2918, 0.4547, -0.2889, 0.2935, -0.5027, 0.4429, -0.2889, 0.2935, -0.5027, 0.2814, -0.2918, 0.4547, -0.02893, 0.3311, -0.2889, 0.2935, -0.4163, 1.065, -0.4516, 1.061, -0.5027, 1.088, -0.5027, 1.088, -0.4516, 1.061, -0.5027, 1.056, -0.5027, 0.2814, -0.2889, 0.2935, -0.2688, 0.1658, -0.5027, 0.2814, -0.2688, 0.1658, -0.5027, 0.1622, -0.02893, 0.3311, -0.008095, 0.2096, -0.2889, 0.2935, -0.2889, 0.2935, -0.008095, 0.2096, -0.2688, 0.1658, -0.5027, 0.1622, -0.2688, 0.1658, -0.3509, 0.06233, -0.5027, 0.1622, -0.3509, 0.06233, -0.5027, 0.05899, -0.008095, 0.2096, -0.1922, 0.1528, -0.2688, 0.1658, -0.2688, 0.1658, -0.1922, 0.1528, -0.3509, 0.06233, -0.5027, 0.05899, -0.3509, 0.06233, -0.5027, -0.07703, -0.3509, 0.06233, -0.348, -0.04857, -0.5027, -0.07703, 0.653, 0.8274, 0.4976, 0.6411, 0.6795, 0.6556, 0.653, 0.8274, 0.4976, 0.815, 0.4976, 0.6411, 0.653, 0.8274, 0.6795, 0.6556, 0.7726, 0.771, 0.653, 0.8274, 0.4976, 0.9949, 0.4976, 0.815, 0.653, 0.8274, 0.7726, 0.771, 0.7596, 0.8433, 0.653, 0.8274, 0.5753, 1.001, 0.4976, 0.9949, 0.653, 0.8274, 0.7596, 0.8433, 0.6212, 1.019, 0.653, 0.8274, 0.6212, 1.019, 0.5753, 1.001, 0.4976, 0.6411, 0.7091, 0.4556, 0.6795, 0.6556, 0.4976, 0.6411, 0.4976, 0.4422, 0.7091, 0.4556, 0.7726, 0.771, 0.6795, 0.6556, 0.8579, 0.6943, 0.7726, 0.771, 0.8579, 0.6943, 0.848, 0.7443, 0.6795, 0.6556, 0.7091, 0.4556, 0.8579, 0.6943, 0.4976, 0.9949, 0.5753, 1.001, 0.4976, 1.055, 0.7596, 0.8433, 0.8133, 0.8932, 0.6212, 1.019, 0.4976, 0.4422, 0.4976, 0.2703, 0.7091, 0.4556, 0.8579, 0.6943, 0.7091, 0.4556, 0.9207, 0.4902, 0.5753, 1.001, 0.5479, 1.062, 0.4976, 1.055, 0.5753, 1.001, 0.6212, 1.019, 0.5479, 1.062, 0.8133, 0.8932, 0.6703, 1.021, 0.6212, 1.019, 0.4976, 0.2703, 0.735, 0.2897, 0.7091, 0.4556, 0.4976, 0.2703, 0.7543, 0.1725, 0.735, 0.2897, 0.4976, 0.2703, 0.4976, 0.151, 0.7543, 0.1725, 0.7091, 0.4556, 0.735, 0.2897, 0.9207, 0.4902, 0.4976, 1.055, 0.5479, 1.062, 0.4976, 1.092, 0.6703, 1.021, 0.584, 1.068, 0.6212, 1.019, 0.584, 1.068, 0.4976, 1.092, 0.5479, 1.062, 0.584, 1.068, 0.5479, 1.062, 0.6212, 1.019, 0.4976, 0.151, 0.7845, 0.02476, 0.7543, 0.1725, 0.4976, 0.151, 0.4976, 0.04498, 0.7845, 0.02476, 0.735, 0.2897, 0.9711, 0.3311, 0.9207, 0.4902, 0.735, 0.2897, 0.7543, 0.1725, 0.9919, 0.2096, 0.735, 0.2897, 0.9919, 0.2096, 0.9711, 0.3311, 0.4976, 0.04498, 0.4976, -0.08414, 0.7845, 0.02476, 0.7543, 0.1725, 0.8976, 0.1483, 0.9919, 0.2096, 0.7543, 0.1725, 0.7845, 0.02476, 0.8976, 0.1483, 0.4976, -0.08414, 0.5572, -0.171, 0.7845, 0.02476, -0.4831, 1.122, -0.401, 1.131, -0.405, 1.186, -0.4831, 1.122, -0.393, 1.034, -0.401, 1.131, -0.4831, 1.122, -0.405, 1.186, -0.4831, 1.179, -0.4831, 1.122, -0.4831, 1.03, -0.393, 1.034, -0.4831, 1.122, -0.4831, 1.179, -0.4053, 1.186, -0.4831, 1.122, -0.3932, 1.034, -0.4831, 1.03, -0.4831, 1.122, -0.4053, 1.186, -0.4009, 1.131, -0.4831, 1.122, -0.4009, 1.131, -0.3932, 1.034, -0.401, 1.131, -0.328, 1.189, -0.405, 1.186, -0.401, 1.131, -0.393, 1.034, -0.305, 1.045, -0.401, 1.131, -0.322, 1.149, -0.328, 1.189, -0.401, 1.131, -0.305, 1.045, -0.322, 1.149, -0.4831, 1.03, -0.3932, 1.034, -0.4831, 0.8954, -0.4831, 1.03, -0.383, 0.9, -0.393, 1.034, -0.4831, 1.03, -0.4831, 0.8954, -0.383, 0.9, -0.393, 1.034, -0.383, 0.9, -0.305, 1.045, -0.4053, 1.186, -0.3284, 1.189, -0.4009, 1.131, -0.328, 1.189, -0.322, 1.149, -0.249, 1.175, -0.3932, 1.034, -0.3826, 0.9, -0.4831, 0.8954, -0.3932, 1.034, -0.4009, 1.131, -0.305, 1.045, -0.3932, 1.034, -0.305, 1.045, -0.3826, 0.9, -0.383, 0.9, -0.283, 0.912, -0.305, 1.045, -0.383, 0.9, -0.4831, 0.8954, -0.4831, 0.8131, -0.383, 0.9, -0.376, 0.818, -0.283, 0.912, -0.383, 0.9, -0.4831, 0.8131, -0.376, 0.818, -0.4831, 0.8954, -0.3826, 0.9, -0.4831, 0.8131, -0.3284, 1.189, -0.322, 1.149, -0.4009, 1.131, -0.3284, 1.189, -0.2487, 1.175, -0.322, 1.149, -0.4009, 1.131, -0.322, 1.149, -0.305, 1.045, -0.322, 1.149, -0.221, 1.062, -0.249, 1.175, -0.322, 1.149, -0.305, 1.045, -0.221, 1.062, -0.305, 1.045, -0.283, 0.912, -0.221, 1.062, -0.376, 0.818, -0.4831, 0.8131, -0.4831, 0.7453, -0.376, 0.818, -0.27, 0.831, -0.283, 0.912, -0.376, 0.818, -0.4831, 0.7453, -0.371, 0.75, -0.376, 0.818, -0.259, 0.764, -0.27, 0.831, -0.376, 0.818, -0.371, 0.75, -0.259, 0.764, -0.3826, 0.9, -0.305, 1.045, -0.2834, 0.912, -0.3826, 0.9, -0.3762, 0.818, -0.4831, 0.8131, -0.3826, 0.9, -0.2834, 0.912, -0.3762, 0.818, -0.4831, 0.8131, -0.3762, 0.818, -0.4831, 0.7453, -0.2487, 1.175, -0.2212, 1.062, -0.322, 1.149, -0.305, 1.045, -0.2212, 1.062, -0.2834, 0.912, -0.305, 1.045, -0.322, 1.149, -0.2212, 1.062, -0.221, 1.062, -0.283, 0.912, -0.186, 0.932, -0.27, 0.831, -0.259, 0.764, -0.15, 0.787, -0.27, 0.831, -0.167, 0.853, -0.283, 0.912, -0.27, 0.831, -0.15, 0.787, -0.167, 0.853, -0.167, 0.853, -0.186, 0.932, -0.283, 0.912, -0.371, 0.75, -0.4831, 0.7453, -0.4831, 0.7001, -0.371, 0.75, -0.252, 0.7196, -0.259, 0.764, -0.371, 0.75, -0.4831, 0.7001, -0.367, 0.705, -0.371, 0.75, -0.367, 0.705, -0.252, 0.7196, -0.3762, 0.818, -0.2834, 0.912, -0.2702, 0.831, -0.3762, 0.818, -0.3708, 0.75, -0.4831, 0.7453, -0.3762, 0.818, -0.2702, 0.831, -0.2593, 0.764, -0.3762, 0.818, -0.2593, 0.764, -0.3708, 0.75, -0.4831, 0.7453, -0.3708, 0.75, -0.4831, 0.7001, -0.2212, 1.062, -0.1864, 0.932, -0.2834, 0.912, -0.2834, 0.912, -0.1864, 0.932, -0.2702, 0.831, -0.15, 0.787, -0.259, 0.764, -0.139, 0.743, -0.259, 0.764, -0.252, 0.7196, -0.139, 0.743, -0.367, 0.705, -0.4831, 0.7001, -0.36, 0.615, -0.367, 0.705, -0.238, 0.6305, -0.252, 0.7196, -0.367, 0.705, -0.36, 0.615, -0.238, 0.6305, -0.252, 0.7196, -0.238, 0.6305, -0.139, 0.743, -0.2593, 0.764, -0.2521, 0.72, -0.3708, 0.75, -0.2593, 0.764, -0.2702, 0.831, -0.1503, 0.787, -0.2593, 0.764, -0.1393, 0.743, -0.2521, 0.72, -0.2593, 0.764, -0.1503, 0.787, -0.1393, 0.743, -0.1864, 0.932, -0.1667, 0.853, -0.2702, 0.831, -0.2702, 0.831, -0.1667, 0.853, -0.1503, 0.787, -0.4831, 0.7001, -0.4831, 0.6098, -0.36, 0.615, -0.4831, 0.7001, -0.3708, 0.75, -0.3673, 0.705, -0.4831, 0.7001, -0.3602, 0.615, -0.4831, 0.6098, -0.4831, 0.7001, -0.3673, 0.705, -0.3602, 0.615, -0.3673, 0.705, -0.2521, 0.72, -0.3602, 0.615, -0.3673, 0.705, -0.3708, 0.75, -0.2521, 0.72, -0.238, 0.6305, -0.117, 0.6557, -0.139, 0.743, -0.238, 0.6305, -0.36, 0.615, -0.219, 0.5126, -0.238, 0.6305, -0.109, 0.5348, -0.117, 0.6557, -0.238, 0.6305, -0.219, 0.5126, -0.109, 0.5348, -0.1393, 0.743, -0.2375, 0.63, -0.2521, 0.72, -0.1393, 0.743, -0.1174, 0.656, -0.2375, 0.63, -0.2521, 0.72, -0.2375, 0.63, -0.3602, 0.615, -0.4831, 0.6098, -0.351, 0.496, -0.36, 0.615, -0.4831, 0.6098, -0.3602, 0.615, -0.4831, 0.4903, -0.4831, 0.6098, -0.4831, 0.4903, -0.351, 0.496, -0.36, 0.615, -0.351, 0.496, -0.219, 0.5126, -0.109, 0.5348, -0.219, 0.5126, -0.137, 0.4421, -0.1174, 0.656, -0.2192, 0.513, -0.2375, 0.63, -0.1174, 0.656, -0.1088, 0.535, -0.2192, 0.513, -0.3602, 0.615, -0.3514, 0.496, -0.4831, 0.4903, -0.3602, 0.615, -0.2375, 0.63, -0.3514, 0.496, -0.2375, 0.63, -0.2192, 0.513, -0.3514, 0.496, -0.351, 0.496, -0.275, 0.4192, -0.219, 0.5126, -0.351, 0.496, -0.4831, 0.4903, -0.4831, 0.4072, -0.4831, 0.4072, -0.4831, 0.4903, -0.3514, 0.496, -0.1088, 0.535, -0.1367, 0.442, -0.2192, 0.513, -0.3514, 0.496, -0.2192, 0.513, -0.2755, 0.419, 0.1055, -0.6978, 0.04251, -0.8381, 0.1101, -0.8577, 0.1055, -0.6978, 0.03565, -0.7081, 0.04251, -0.8381, 0.1055, -0.6978, 0.1101, -0.8577, 0.1926, -0.847, 0.1055, -0.6978, 0.03376, -0.6747, 0.03565, -0.7081, 0.1055, -0.6978, 0.1926, -0.847, 0.1836, -0.6886, 0.1055, -0.6978, 0.1038, -0.649, 0.03376, -0.6747, 0.1055, -0.6978, 0.1836, -0.6886, 0.1038, -0.649, 0.1926, -0.847, 0.2493, -0.8276, 0.1836, -0.6886, 0.03376, -0.6747, 0.1038, -0.649, 0.03459, -0.6436, 0.2493, -0.8276, 0.2528, -0.6971, 0.1836, -0.6886, 0.2493, -0.8276, 0.3234, -0.7784, 0.2528, -0.6971, 0.1038, -0.649, 0.1045, -0.5685, 0.03459, -0.6436, 0.1038, -0.649, 0.1836, -0.6886, 0.1812, -0.6401, 0.1038, -0.649, 0.1812, -0.6401, 0.1045, -0.5685, 0.3234, -0.7784, 0.3246, -0.7077, 0.2528, -0.6971, 0.3234, -0.7784, 0.4023, -0.7295, 0.3246, -0.7077, 0.3234, -0.7784, 0.3901, -0.8003, 0.4023, -0.7295, 0.03459, -0.6436, 0.1045, -0.5685, 0.01728, -0.5136, 0.1836, -0.6886, 0.2517, -0.6639, 0.1812, -0.6401, 0.1836, -0.6886, 0.2528, -0.6971, 0.2517, -0.6639, 0.2528, -0.6971, 0.3246, -0.7077, 0.2517, -0.6639, 0.3901, -0.8003, 0.4742, -0.7196, 0.4023, -0.7295, 0.3901, -0.8003, 0.4813, -0.8275, 0.4742, -0.7196, 0.1045, -0.5685, 0.1043, -0.486, 0.01728, -0.5136, 0.1045, -0.5685, 0.1812, -0.6401, 0.1731, -0.5481, 0.1045, -0.5685, 0.1731, -0.5481, 0.1043, -0.486, 0.3246, -0.7077, 0.327, -0.6522, 0.2517, -0.6639, 0.3246, -0.7077, 0.4023, -0.7295, 0.4099, -0.6762, 0.3246, -0.7077, 0.4099, -0.6762, 0.327, -0.6522, 0.4742, -0.7196, 0.4753, -0.6865, 0.4023, -0.7295, 0.4023, -0.7295, 0.4753, -0.6865, 0.4099, -0.6762, 0.1812, -0.6401, 0.2503, -0.6329, 0.1731, -0.5481, 0.1812, -0.6401, 0.2517, -0.6639, 0.2503, -0.6329, 0.2517, -0.6639, 0.327, -0.6522, 0.2503, -0.6329, 0.1043, -0.486, 0.1731, -0.5481, 0.1706, -0.4513, 0.4753, -0.6865, 0.4767, -0.6555, 0.4099, -0.6762, 0.327, -0.6522, 0.3327, -0.601, 0.2503, -0.6329, 0.327, -0.6522, 0.4099, -0.6762, 0.414, -0.623, 0.327, -0.6522, 0.414, -0.623, 0.3327, -0.601, 0.4099, -0.6762, 0.4767, -0.6555, 0.414, -0.623, 0.1731, -0.5481, 0.2459, -0.4827, 0.1706, -0.4513, 0.1731, -0.5481, 0.2503, -0.6329, 0.2459, -0.4827, 0.2503, -0.6329, 0.3327, -0.601, 0.2459, -0.4827, 0.4767, -0.6555, 0.4767, -0.5254, 0.414, -0.623, 0.1706, -0.4513, 0.2459, -0.4827, 0.2384, -0.4164, 0.3327, -0.601, 0.414, -0.623, 0.4291, -0.5019, 0.3327, -0.601, 0.3434, -0.4451, 0.2459, -0.4827, 0.3327, -0.601, 0.4291, -0.5019, 0.3434, -0.4451, 0.3434, -0.4451, 0.2384, -0.4164, 0.2459, -0.4827, 0.4291, -0.5019, 0.414, -0.623, 0.4767, -0.5254, -0.5821, -0.4631, -0.5979, -0.4341, -0.6619, -0.5226, -0.5821, -0.4631, -0.5504, -0.3549, -0.5979, -0.4341, -0.5821, -0.4631, -0.6619, -0.5226, -0.6501, -0.5535, -0.5821, -0.4631, -0.526, -0.4239, -0.5504, -0.3549, -0.5821, -0.4631, -0.6501, -0.5535, -0.5745, -0.5542, -0.5821, -0.4631, -0.5197, -0.5262, -0.526, -0.4239, -0.5821, -0.4631, -0.5745, -0.5542, -0.5197, -0.5262, -0.5979, -0.4341, -0.6287, -0.4162, -0.6619, -0.5226, -0.5979, -0.4341, -0.5504, -0.3549, -0.5871, -0.306, -0.5979, -0.4341, -0.5871, -0.306, -0.6287, -0.4162, -0.6501, -0.5535, -0.6379, -0.6547, -0.5745, -0.5542, -0.6501, -0.5535, -0.6619, -0.5226, -0.7303, -0.5546, -0.6501, -0.5535, -0.7412, -0.6562, -0.6379, -0.6547, -0.6501, -0.5535, -0.7303, -0.5546, -0.7412, -0.6562, -0.5197, -0.5262, -0.5745, -0.5542, -0.567, -0.6453, -0.5197, -0.5262, -0.567, -0.6453, -0.5133, -0.6286, -0.567, -0.6453, -0.5745, -0.5542, -0.6379, -0.6547, -0.6619, -0.5226, -0.7189, -0.5234, -0.7303, -0.5546, -0.7412, -0.6562, -0.6897, -0.7718, -0.6379, -0.6547, -0.7412, -0.6562, -0.7303, -0.5546, -0.8058, -0.5575, -0.7412, -0.6562, -0.7828, -0.7572, -0.6897, -0.7718, -0.7412, -0.6562, -0.8058, -0.5575, -0.8121, -0.6487, -0.7189, -0.5234, -0.7994, -0.4662, -0.7303, -0.5546, -0.7189, -0.5234, -0.7839, -0.4368, -0.7994, -0.4662, -0.7189, -0.5234, -0.7533, -0.418, -0.7839, -0.4368, -0.7303, -0.5546, -0.7994, -0.4662, -0.8058, -0.5575, -0.6379, -0.6547, -0.6897, -0.7718, -0.5976, -0.7695, -0.7828, -0.7572, -0.7549, -0.8672, -0.6897, -0.7718, -0.8121, -0.6487, -0.8058, -0.5575, -0.8778, -0.5205, -0.8121, -0.6487, -0.8778, -0.5205, -0.8997, -0.6124, -0.8058, -0.5575, -0.7994, -0.4662, -0.8778, -0.5205, -0.7533, -0.418, -0.7964, -0.309, -0.7839, -0.4368, -0.5976, -0.7695, -0.6897, -0.7718, -0.6526, -0.8924, -0.6526, -0.8924, -0.6897, -0.7718, -0.7549, -0.8672, -0.8997, -0.6124, -0.8778, -0.5205, -0.9899, -0.5427, -0.7994, -0.4662, -0.7839, -0.4368, -0.8324, -0.3589, -0.7994, -0.4662, -0.8559, -0.4286, -0.8778, -0.5205, -0.7994, -0.4662, -0.8324, -0.3589, -0.8559, -0.4286, -0.7839, -0.4368, -0.7964, -0.309, -0.8324, -0.3589, -0.9899, -0.5427, -0.8778, -0.5205, -0.9618, -0.4522, -0.8778, -0.5205, -0.8559, -0.4286, -0.9618, -0.4522, -0.7964, -0.309, -0.9046, -0.2943, -0.8324, -0.3589, -0.7964, -0.309, -0.8671, -0.229, -0.9046, -0.2943, -0.8559, -0.4286, -0.9338, -0.3617, -0.9618, -0.4522, -0.8559, -0.4286, -0.8324, -0.3589, -0.9338, -0.3617, -0.9338, -0.3617, -0.8324, -0.3589, -0.9046, -0.2943, 0.8952, -0.6978, 0.9582, -0.8381, 0.9651, -0.7081, 0.8952, -0.6978, 0.8906, -0.8577, 0.9582, -0.8381, 0.8952, -0.6978, 0.9651, -0.7081, 0.967, -0.6747, 0.8952, -0.6978, 0.8082, -0.847, 0.8906, -0.8577, 0.8952, -0.6978, 0.967, -0.6747, 0.8969, -0.649, 0.8952, -0.6978, 0.8171, -0.6886, 0.8082, -0.847, 0.8952, -0.6978, 0.8969, -0.649, 0.8171, -0.6886, 0.967, -0.6747, 0.9661, -0.6436, 0.8969, -0.649, 0.8082, -0.847, 0.8171, -0.6886, 0.7514, -0.8276, 0.9661, -0.6436, 0.8962, -0.5685, 0.8969, -0.649, 0.9661, -0.6436, 0.9834, -0.5136, 0.8962, -0.5685, 0.8171, -0.6886, 0.748, -0.6971, 0.7514, -0.8276, 0.8171, -0.6886, 0.8969, -0.649, 0.8196, -0.6401, 0.8171, -0.6886, 0.749, -0.6639, 0.748, -0.6971, 0.8171, -0.6886, 0.8196, -0.6401, 0.749, -0.6639, 0.8969, -0.649, 0.8962, -0.5685, 0.8196, -0.6401, 0.9834, -0.5136, 0.8965, -0.486, 0.8962, -0.5685, 0.7514, -0.8276, 0.748, -0.6971, 0.6773, -0.7784, 0.749, -0.6639, 0.8196, -0.6401, 0.7504, -0.6329, 0.749, -0.6639, 0.6761, -0.7077, 0.748, -0.6971, 0.749, -0.6639, 0.7504, -0.6329, 0.6737, -0.6522, 0.749, -0.6639, 0.6737, -0.6522, 0.6761, -0.7077, 0.748, -0.6971, 0.6761, -0.7077, 0.6773, -0.7784, 0.8965, -0.486, 0.8276, -0.5481, 0.8962, -0.5685, 0.8965, -0.486, 0.8301, -0.4513, 0.8276, -0.5481, 0.8196, -0.6401, 0.8276, -0.5481, 0.7504, -0.6329, 0.8196, -0.6401, 0.8962, -0.5685, 0.8276, -0.5481, 0.6737, -0.6522, 0.5908, -0.6762, 0.6761, -0.7077, 0.6737, -0.6522, 0.7504, -0.6329, 0.668, -0.601, 0.6737, -0.6522, 0.5868, -0.623, 0.5908, -0.6762, 0.6737, -0.6522, 0.668, -0.601, 0.5868, -0.623, 0.6773, -0.7784, 0.6761, -0.7077, 0.5984, -0.7295, 0.6773, -0.7784, 0.5984, -0.7295, 0.6106, -0.8003, 0.6761, -0.7077, 0.5908, -0.6762, 0.5984, -0.7295, 0.8301, -0.4513, 0.7549, -0.4827, 0.8276, -0.5481, 0.8301, -0.4513, 0.7623, -0.4164, 0.7549, -0.4827, 0.7504, -0.6329, 0.7549, -0.4827, 0.668, -0.601, 0.7504, -0.6329, 0.8276, -0.5481, 0.7549, -0.4827, 0.5868, -0.623, 0.5241, -0.6555, 0.5908, -0.6762, 0.5868, -0.623, 0.668, -0.601, 0.5716, -0.5019, 0.5868, -0.623, 0.524, -0.5254, 0.5241, -0.6555, 0.5868, -0.623, 0.5716, -0.5019, 0.524, -0.5254, 0.6106, -0.8003, 0.5984, -0.7295, 0.5265, -0.7196, 0.6106, -0.8003, 0.5265, -0.7196, 0.5194, -0.8275, 0.7623, -0.4164, 0.6573, -0.4451, 0.7549, -0.4827, 0.6573, -0.4451, 0.668, -0.601, 0.7549, -0.4827, 0.6573, -0.4451, 0.5716, -0.5019, 0.668, -0.601, 0.5908, -0.6762, 0.5241, -0.6555, 0.5254, -0.6865, 0.5908, -0.6762, 0.5254, -0.6865, 0.5984, -0.7295, 0.5984, -0.7295, 0.5254, -0.6865, 0.5265, -0.7196, -0.4183, -0.4631, -0.3503, -0.5535, -0.3385, -0.5226, -0.4183, -0.4631, -0.4258, -0.5542, -0.3503, -0.5535, -0.4183, -0.4631, -0.3385, -0.5226, -0.4024, -0.4341, -0.4183, -0.4631, -0.4807, -0.5262, -0.4258, -0.5542, -0.4183, -0.4631, -0.4024, -0.4341, -0.4499, -0.3549, -0.4183, -0.4631, -0.4743, -0.4239, -0.4807, -0.5262, -0.4183, -0.4631, -0.4499, -0.3549, -0.4743, -0.4239, -0.3503, -0.5535, -0.2701, -0.5546, -0.3385, -0.5226, -0.3503, -0.5535, -0.4258, -0.5542, -0.3625, -0.6547, -0.3503, -0.5535, -0.2592, -0.6562, -0.2701, -0.5546, -0.3503, -0.5535, -0.3625, -0.6547, -0.2592, -0.6562, -0.4024, -0.4341, -0.4133, -0.306, -0.4499, -0.3549, -0.4024, -0.4341, -0.3385, -0.5226, -0.3716, -0.4162, -0.4024, -0.4341, -0.3716, -0.4162, -0.4133, -0.306, -0.4807, -0.5262, -0.4334, -0.6453, -0.4258, -0.5542, -0.4807, -0.5262, -0.487, -0.6286, -0.4334, -0.6453, -0.4334, -0.6453, -0.3625, -0.6547, -0.4258, -0.5542, -0.2701, -0.5546, -0.2592, -0.6562, -0.1946, -0.5575, -0.2701, -0.5546, -0.2815, -0.5234, -0.3385, -0.5226, -0.2701, -0.5546, -0.1946, -0.5575, -0.201, -0.4662, -0.2701, -0.5546, -0.201, -0.4662, -0.2815, -0.5234, -0.3625, -0.6547, -0.3107, -0.7718, -0.2592, -0.6562, -0.3625, -0.6547, -0.4027, -0.7695, -0.3107, -0.7718, -0.1946, -0.5575, -0.1225, -0.5205, -0.201, -0.4662, -0.1946, -0.5575, -0.2592, -0.6562, -0.1882, -0.6487, -0.1946, -0.5575, -0.1882, -0.6487, -0.1225, -0.5205, -0.2815, -0.5234, -0.201, -0.4662, -0.2165, -0.4368, -0.2815, -0.5234, -0.2165, -0.4368, -0.247, -0.418, -0.4027, -0.7695, -0.3478, -0.8924, -0.3107, -0.7718, -0.2592, -0.6562, -0.3107, -0.7718, -0.2176, -0.7572, -0.1882, -0.6487, -0.1007, -0.6124, -0.1225, -0.5205, -0.201, -0.4662, -0.168, -0.3589, -0.2165, -0.4368, -0.201, -0.4662, -0.1225, -0.5205, -0.1444, -0.4286, -0.201, -0.4662, -0.1444, -0.4286, -0.168, -0.3589, -0.247, -0.418, -0.2165, -0.4368, -0.204, -0.309, -0.2165, -0.4368, -0.168, -0.3589, -0.204, -0.309, -0.3478, -0.8924, -0.2455, -0.8672, -0.3107, -0.7718, -0.3107, -0.7718, -0.2455, -0.8672, -0.2176, -0.7572, -0.1007, -0.6124, -0.01049, -0.5427, -0.1225, -0.5205, -0.1444, -0.4286, -0.06661, -0.3617, -0.168, -0.3589, -0.1444, -0.4286, -0.1225, -0.5205, -0.03855, -0.4522, -0.1444, -0.4286, -0.03855, -0.4522, -0.06661, -0.3617, -0.03855, -0.4522, -0.1225, -0.5205, -0.01049, -0.5427, -0.204, -0.309, -0.168, -0.3589, -0.09576, -0.2943, -0.204, -0.309, -0.09576, -0.2943, -0.1332, -0.229, -0.09576, -0.2943, -0.168, -0.3589, -0.06661, -0.3617])
me_mesh_0_mesh0.materials.append(mat_body_mat)
me_mesh_0_mesh0.use_remesh_fix_poles = True
me_mesh_0_mesh0.use_remesh_preserve_attributes = False
me_mesh_0_mesh0.update()
arm_armature = bpy.data.armatures.new('Armature')  # bones are not reproduced

# ---- objects
ob_armature = bpy.data.objects.new('Armature', arm_armature)
ob_vsn_mesh_0_mesh0 = bpy.data.objects.new('vsn_mesh_0_mesh0', me_mesh_0_mesh0)

# ---- transforms, parenting, visibility, modifiers, constraints
ob_armature.location = (0.0, 0.0, 0.0)
ob_armature.rotation_euler = (1.571, -0.0, -3.142)
ob_armature.scale = (0.05, 0.05, 0.05)
ob_vsn_mesh_0_mesh0.parent = ob_armature
ob_vsn_mesh_0_mesh0.location = (0.0, 0.0, 0.0)
_vg = ob_vsn_mesh_0_mesh0.vertex_groups.new(name='Root')
_vg = ob_vsn_mesh_0_mesh0.vertex_groups.new(name='root')
_vg = ob_vsn_mesh_0_mesh0.vertex_groups.new(name='hip')
for _i, _w in zip([66, 67, 69, 71, 75, 76, 77, 82, 83, 87, 88, 89, 90, 91, 92, 93, 94, 95, 96, 97, 101, 102, 103, 104, 105, 107, 111, 112, 115, 116, 118, 119, 120, 121, 122, 123, 124, 125, 126, 127, 128, 129, 130, 132, 137, 138, 139, 142, 144, 148, 149, 151, 152, 153, 154, 155, 156, 157, 158, 159, 160, 161, 162, 164, 166, 168, 169, 170, 174, 175, 178, 179, 180, 183, 184, 185, 186, 187, 188, 189, 268, 273, 277, 278, 283, 287, 288, 289, 290, 291, 338, 339, 343, 348, 349, 355, 356, 358, 359, 362], [0.1, 0.2, 0.2, 0.1, 0.2, 0.5, 0.5, 0.5, 0.8, 0.8, 0.8, 0.8, 0.9, 0.7, 0.7, 0.8, 0.7, 1.0, 0.8, 0.1, 0.2, 0.03, 0.2, 0.03, 0.1, 0.2, 0.5, 0.5, 0.8, 0.5, 0.8, 0.9, 0.9, 0.9, 0.7, 0.75, 0.8, 0.9, 1.0, 0.8, 0.1, 0.2, 0.2, 0.1, 0.5, 0.2, 0.5, 0.5, 0.8, 0.8, 0.8, 0.8, 0.9, 0.7, 0.7, 0.8, 0.7, 1.0, 0.8, 0.1, 0.2, 0.2, 0.1, 0.03, 0.03, 0.5, 0.5, 0.2, 0.8, 0.5, 0.8, 0.9, 0.9, 0.9, 0.9, 0.8, 0.7, 1.0, 0.75, 0.8, 0.1, 0.8, 0.7, 0.1, 0.7, 0.5, 0.8, 0.7, 0.9, 0.75, 0.1, 0.8, 0.7, 0.1, 0.7, 0.4, 0.7, 0.9, 0.8, 0.75]): _vg.add([_i], _w, 'REPLACE')
_vg = ob_vsn_mesh_0_mesh0.vertex_groups.new(name='L_foot')
for _i, _w in zip([93, 151, 153, 154, 155, 156, 158, 183, 186, 188, 189, 328, 330, 332, 334, 335, 336, 338, 339, 340, 341, 342, 343, 345, 346, 347, 348, 349, 350, 351, 352, 353, 355, 356, 357, 358, 359, 360, 362, 363], [0.1, 0.1, 0.2, 0.3, 0.1, 0.3, 0.2, 0.1, 0.2, 0.25, 0.2, 0.1, 0.2, 0.5, 0.8, 0.1, 0.6, 0.7, 0.2, 0.2, 0.8, 0.5, 0.3, 0.6, 0.4, 0.6, 0.7, 0.3, 0.6, 0.65, 0.65, 0.4, 0.6, 0.2, 0.6, 0.1, 0.2, 0.2, 0.25, 0.5]): _vg.add([_i], _w, 'REPLACE')
_vg = ob_vsn_mesh_0_mesh0.vertex_groups.new(name='L_knee')
for _i, _w in zip([328, 329, 330, 331, 332, 333, 334, 335, 336, 337, 338, 340, 341, 342, 344, 345, 346, 347, 348, 350, 351, 352, 353, 354, 357, 360, 361, 363, 365, 366, 370, 372, 375, 376, 380, 386, 387, 391, 393, 398, 399], [0.9, 0.7, 0.8, 0.7, 0.5, 0.7, 0.2, 0.9, 0.4, 0.7, 0.2, 0.8, 0.2, 0.5, 0.45, 0.4, 0.6, 0.4, 0.2, 0.4, 0.35, 0.35, 0.6, 0.45, 0.4, 0.8, 0.7, 0.5, 0.2, 0.45, 0.1, 0.2, 0.7, 0.7, 0.45, 0.1, 0.7, 0.1, 0.7, 0.1, 0.7]): _vg.add([_i], _w, 'REPLACE')
_vg = ob_vsn_mesh_0_mesh0.vertex_groups.new(name='L_heel')
for _i, _w in zip([329, 331, 333, 337, 344, 354, 361, 364, 365, 366, 367, 368, 369, 370, 371, 372, 373, 374, 375, 376, 377, 378, 379, 380, 381, 382, 383, 384, 385, 386, 387, 388, 389, 390, 391, 392, 393, 394, 395, 396, 397, 398, 399], [0.3, 0.3, 0.3, 0.3, 0.55, 0.55, 0.3, 1.0, 0.8, 0.55, 1.0, 1.0, 1.0, 0.9, 1.0, 0.8, 1.0, 1.0, 0.3, 0.3, 1.0, 1.0, 1.0, 0.55, 1.0, 1.0, 1.0, 1.0, 1.0, 0.9, 0.3, 1.0, 1.0, 1.0, 0.9, 1.0, 0.3, 1.0, 1.0, 1.0, 1.0, 0.9, 0.3]): _vg.add([_i], _w, 'REPLACE')
_vg = ob_vsn_mesh_0_mesh0.vertex_groups.new(name='R_foot')
for _i, _w in zip([89, 91, 92, 94, 96, 121, 122, 123, 127, 256, 259, 261, 262, 263, 265, 266, 268, 269, 270, 271, 273, 274, 275, 277, 278, 279, 280, 281, 282, 283, 284, 285, 286, 287, 288, 289, 290, 291], [0.1, 0.2, 0.3, 0.3, 0.2, 0.1, 0.2, 0.25, 0.2, 0.1, 0.2, 0.5, 0.1, 0.8, 0.6, 0.2, 0.7, 0.8, 0.4, 0.4, 0.2, 0.5, 0.2, 0.3, 0.7, 0.6, 0.6, 0.5, 0.6, 0.3, 0.6, 0.65, 0.65, 0.5, 0.2, 0.2, 0.1, 0.25]): _vg.add([_i], _w, 'REPLACE')
_vg = ob_vsn_mesh_0_mesh0.vertex_groups.new(name='R_knee')
for _i, _w in zip([256, 257, 258, 259, 260, 261, 262, 263, 264, 265, 266, 267, 268, 269, 270, 271, 272, 274, 275, 276, 278, 279, 280, 281, 282, 284, 285, 286, 294, 295, 296, 300, 301, 303, 307, 313, 314, 319, 322, 325, 326], [0.9, 0.7, 0.7, 0.8, 0.7, 0.5, 0.9, 0.2, 0.7, 0.4, 0.8, 0.45, 0.2, 0.2, 0.6, 0.6, 0.45, 0.5, 0.8, 0.7, 0.2, 0.4, 0.4, 0.5, 0.4, 0.4, 0.35, 0.35, 0.45, 0.1, 0.2, 0.7, 0.7, 0.2, 0.45, 0.1, 0.7, 0.7, 0.1, 0.1, 0.7]): _vg.add([_i], _w, 'REPLACE')
_vg = ob_vsn_mesh_0_mesh0.vertex_groups.new(name='R_heel')
for _i, _w in zip([257, 258, 260, 264, 267, 272, 276, 292, 293, 294, 295, 296, 297, 298, 299, 300, 301, 302, 303, 304, 305, 306, 307, 308, 309, 310, 311, 312, 313, 314, 315, 316, 317, 318, 319, 320, 321, 322, 323, 324, 325, 326, 327], [0.3, 0.3, 0.3, 0.3, 0.55, 0.55, 0.3, 1.0, 1.0, 0.55, 0.9, 0.8, 1.0, 1.0, 1.0, 0.3, 0.3, 1.0, 0.8, 1.0, 1.0, 1.0, 0.55, 1.0, 1.0, 1.0, 1.0, 1.0, 0.9, 0.3, 1.0, 1.0, 1.0, 1.0, 0.3, 1.0, 1.0, 0.9, 1.0, 1.0, 0.9, 0.3, 1.0]): _vg.add([_i], _w, 'REPLACE')
_vg = ob_vsn_mesh_0_mesh0.vertex_groups.new(name='tail')
_vg = ob_vsn_mesh_0_mesh0.vertex_groups.new(name='shoulder_back')
_vg = ob_vsn_mesh_0_mesh0.vertex_groups.new(name='spine')
for _i, _w in zip([0, 3, 5, 6, 7, 8, 14, 15, 17, 20, 22, 24, 25, 26, 27, 29, 30, 31, 32, 33, 34, 35, 36, 37, 38, 39, 40, 41, 42, 43, 44, 45, 46, 47, 48, 49, 50, 51, 52, 53, 54, 55, 56, 57, 58, 59, 60, 61, 62, 63, 64, 65, 66, 67, 68, 69, 70, 71, 72, 73, 74, 75, 76, 77, 78, 79, 80, 81, 82, 83, 84, 85, 86, 87, 88, 89, 90, 91, 92, 93, 94, 95, 96, 97, 98, 99, 100, 101, 102, 103, 104, 105, 106, 107, 108, 109, 110, 111, 112, 113, 114, 115, 116, 117, 118, 119, 120, 121, 122, 123, 124, 125, 126, 127, 128, 129, 130, 131, 132, 133, 134, 135, 136, 137, 138, 139, 140, 141, 142, 143, 144, 145, 146, 147, 148, 149, 150, 151, 152, 153, 154, 155, 156, 157, 158, 159, 160, 161, 162, 163, 164, 165, 166, 167, 168, 169, 170, 171, 172, 173, 174, 175, 176, 177, 178, 179, 180, 181, 182, 183, 184, 185, 186, 187, 188, 189, 190, 191, 192, 194, 196, 198, 199, 201, 204, 205, 209, 210, 211, 212, 214, 215, 216, 217, 219, 222, 223, 224, 225, 226, 227, 228, 229, 231, 232, 233, 234, 235, 236, 237, 238, 239, 240, 241, 242, 243, 244, 245, 246, 247, 248, 249, 250, 251, 252, 253, 254, 255, 256, 257, 258, 259, 260, 261, 262, 263, 264, 265, 266, 267, 269, 270, 271, 272, 273, 274, 275, 276, 277, 279, 280, 281, 282, 283, 284, 285, 286, 287, 288, 289, 290, 291, 292, 293, 294, 295, 296, 297, 298, 299, 300, 301, 302, 303, 304, 305, 306, 307, 308, 309, 310, 311, 312, 313, 314, 315, 316, 317, 318, 319, 320, 321, 322, 323, 324, 325, 326, 327, 328, 329, 330, 331, 332, 333, 334, 335, 336, 337, 339, 340, 341, 342, 343, 344, 345, 346, 347, 349, 350, 351, 352, 353, 354, 355, 356, 357, 358, 359, 360, 361, 362, 363, 364, 365, 366, 367, 368, 369, 370, 371, 372, 373, 374, 375, 376, 377, 378, 379, 380, 381, 382, 383, 384, 385, 386, 387, 388, 389, 390, 391, 392, 393, 394, 395, 396, 397, 398, 399], [0.0, 0.0, 0.0, 0.0, 0.0, 0.0, 0.0, 0.0, 0.0, 0.0, 0.0, 0.0, 0.0, 0.0, 0.0, 0.0, 0.0, 0.0, 0.0, 0.0, 0.0, 0.0, 0.0, 0.0, 0.0, 0.0, 0.0, 0.0, 0.0, 0.0, 0.0, 0.0, 0.0, 0.0, 0.0, 0.0, 0.0, 0.0, 0.0, 0.0, 0.0, 0.0, 0.0, 0.0, 0.0, 0.0, 0.0, 0.0, 0.0, 0.0, 0.0, 0.0, 0.0, 0.0, 0.0, 0.0, 0.0, 0.0, 0.0, 0.0, 0.0, 0.0, 0.0, 0.0, 0.0, 0.0, 0.0, 0.0, 0.0, 0.0, 0.0, 0.0, 0.0, 0.0, 0.0, 0.1, 0.0, 0.1, 0.0, 0.1, 0.0, 0.0, 0.0, 0.0, 0.0, 0.0, 0.0, 0.0, 0.0, 0.0, 0.0, 0.0, 0.0, 0.0, 0.0, 0.0, 0.0, 0.0, 0.0, 0.0, 0.0, 0.0, 0.0, 0.0, 0.0, 0.0, 0.0, 0.0, 0.1, 0.0, 0.0, 0.0, 0.0, 0.0, 0.0, 0.0, 0.0, 0.0, 0.0, 0.0, 0.0, 0.0, 0.0, 0.0, 0.0, 0.0, 0.0, 0.0, 0.0, 0.0, 0.0, 0.0, 0.0, 0.0, 0.0, 0.0, 0.0, 0.1, 0.0, 0.1, 0.0, 0.1, 0.0, 0.0, 0.0, 0.0, 0.0, 0.0, 0.0, 0.0, 0.0, 0.0, 0.0, 0.0, 0.0, 0.0, 0.0, 0.0, 0.0, 0.0, 0.0, 0.0, 0.0, 0.0, 0.0, 0.0, 0.0, 0.0, 0.0, 0.0, 0.0, 0.0, 0.1, 0.0, 0.0, 0.0, 0.0, 0.0, 0.0, 0.0, 0.0, 0.0, 0.0, 0.0, 0.0, 0.0, 0.0, 0.0, 0.0, 0.0, 0.0, 0.0, 0.0, 0.0, 0.0, 0.0, 0.0, 0.0, 0.0, 0.0, 0.0, 0.0, 0.0, 0.0, 0.0, 0.0, 0.0, 0.0, 0.0, 0.0, 0.0, 0.0, 0.0, 0.0, 0.0, 0.0, 0.0, 0.0, 0.0, 0.0, 0.0, 0.0, 0.0, 0.0, 0.0, 0.0, 0.0, 0.0, 0.0, 0.0, 0.0, 0.0, 0.0, 0.0, 0.0, 0.0, 0.0, 0.0, 0.0, 0.0, 0.0, 0.0, 0.0, 0.0, 0.0, 0.0, 0.0, 0.0, 0.0, 0.0, 0.0, 0.0, 0.0, 0.0, 0.0, 0.0, 0.0, 0.0, 0.0, 0.1, 0.0, 0.0, 0.0, 0.0, 0.0, 0.0, 0.0, 0.0, 0.0, 0.0, 0.0, 0.0, 0.0, 0.0, 0.0, 0.0, 0.0, 0.0, 0.0, 0.0, 0.0, 0.0, 0.0, 0.0, 0.0, 0.0, 0.0, 0.0, 0.0, 0.0, 0.0, 0.0, 0.0, 0.0, 0.0, 0.0, 0.0, 0.0, 0.0, 0.0, 0.0, 0.0, 0.0, 0.0, 0.0, 0.0, 0.0, 0.0, 0.0, 0.0, 0.0, 0.0, 0.0, 0.0, 0.0, 0.0, 0.0, 0.0, 0.0, 0.0, 0.0, 0.0, 0.0, 0.0, 0.1, 0.0, 0.0, 0.0, 0.0, 0.0, 0.0, 0.0, 0.0, 0.0, 0.0, 0.0, 0.0, 0.0, 0.0, 0.0, 0.0, 0.0, 0.0, 0.0, 0.0, 0.0, 0.0, 0.0, 0.0, 0.0, 0.0, 0.0, 0.0, 0.0, 0.0, 0.0, 0.0, 0.0, 0.0, 0.0, 0.0, 0.0, 0.0, 0.0, 0.0, 0.0, 0.0, 0.0]): _vg.add([_i], _w, 'REPLACE')
_vg = ob_vsn_mesh_0_mesh0.vertex_groups.new(name='L_arm')
for _i, _w in zip([131, 133, 135, 140, 143, 145, 147, 163, 165, 167, 171, 173, 177, 182, 190, 191, 192, 193, 194, 195, 196, 197, 198, 199, 200, 201, 202, 203, 204, 205, 206, 207, 208, 211, 212, 213, 218, 220, 221, 230], [0.5, 0.4, 0.05, 0.4, 0.3, 0.07, 0.02, 0.3, 0.4, 0.05, 0.3, 0.4, 0.07, 0.02, 1.0, 1.0, 0.4, 0.75, 0.4, 0.75, 0.4, 0.75, 1.0, 0.5, 0.75, 1.0, 0.55, 0.55, 0.3, 0.3, 0.55, 0.75, 0.55, 1.0, 0.3, 0.75, 0.55, 0.75, 0.55, 0.55]): _vg.add([_i], _w, 'REPLACE')
_vg = ob_vsn_mesh_0_mesh0.vertex_groups.new(name='L_elbow')
for _i, _w in zip([193, 195, 197, 200, 202, 203, 206, 207, 208, 209, 210, 213, 215, 218, 219, 220, 221, 223, 227, 230, 237], [0.2, 0.2, 0.2, 0.2, 0.3, 0.3, 0.3, 0.2, 0.3, 0.65, 0.65, 0.2, 0.65, 0.3, 0.65, 0.2, 0.3, 0.65, 0.65, 0.3, 0.65]): _vg.add([_i], _w, 'REPLACE')
_vg = ob_vsn_mesh_0_mesh0.vertex_groups.new(name='L_hand')
for _i, _w in zip([193, 195, 197, 200, 202, 203, 206, 207, 208, 209, 210, 213, 214, 215, 216, 217, 218, 219, 220, 221, 222, 223, 224, 225, 226, 227, 228, 229, 230, 231, 232, 233, 234, 235, 236, 237, 238, 239, 240, 241, 242, 243, 244, 245, 246, 247, 248, 249, 250, 251, 252, 253, 254, 255], [0.05, 0.05, 0.05, 0.05, 0.15, 0.15, 0.15, 0.05, 0.15, 0.35, 0.35, 0.05, 1.0, 0.35, 1.0, 1.0, 0.15, 0.35, 0.05, 0.15, 1.0, 0.35, 1.0, 1.0, 1.0, 0.35, 1.0, 1.0, 0.15, 1.0, 1.0, 1.0, 1.0, 1.0, 1.0, 0.35, 1.0, 1.0, 1.0, 1.0, 1.0, 1.0, 1.0, 1.0, 1.0, 1.0, 1.0, 1.0, 1.0, 1.0, 1.0, 1.0, 1.0, 1.0]): _vg.add([_i], _w, 'REPLACE')
_vg = ob_vsn_mesh_0_mesh0.vertex_groups.new(name='L_wing')
_vg = ob_vsn_mesh_0_mesh0.vertex_groups.new(name='R_arm')
for _i, _w in zip([0, 1, 2, 3, 4, 5, 6, 7, 8, 9, 10, 11, 12, 13, 14, 15, 16, 17, 18, 19, 20, 21, 23, 27, 28, 31, 68, 70, 72, 78, 81, 84, 86, 98, 99, 100, 106, 108, 113, 117], [1.0, 0.75, 0.75, 1.0, 0.75, 0.4, 1.0, 0.4, 0.4, 0.55, 0.75, 0.75, 0.55, 0.55, 0.5, 0.3, 0.55, 1.0, 0.75, 0.55, 1.0, 0.75, 0.55, 0.3, 0.55, 0.3, 0.5, 0.4, 0.05, 0.4, 0.3, 0.07, 0.02, 0.4, 0.3, 0.05, 0.4, 0.3, 0.07, 0.02]): _vg.add([_i], _w, 'REPLACE')
_vg = ob_vsn_mesh_0_mesh0.vertex_groups.new(name='R_elbow')
for _i, _w in zip([1, 2, 4, 9, 10, 11, 12, 13, 16, 18, 19, 21, 22, 23, 24, 25, 26, 28, 29, 30, 36], [0.2, 0.2, 0.2, 0.3, 0.2, 0.2, 0.3, 0.3, 0.3, 0.2, 0.3, 0.2, 0.65, 0.3, 0.65, 0.65, 0.65, 0.3, 0.65, 0.65, 0.65]): _vg.add([_i], _w, 'REPLACE')
_vg = ob_vsn_mesh_0_mesh0.vertex_groups.new(name='R_hand')
for _i, _w in zip([1, 2, 4, 9, 10, 11, 12, 13, 16, 18, 19, 21, 22, 23, 24, 25, 26, 28, 29, 30, 32, 33, 34, 35, 36, 37, 38, 39, 40, 41, 42, 43, 44, 45, 46, 47, 48, 49, 50, 51, 52, 53, 54, 55, 56, 57, 58, 59, 60, 61, 62, 63, 64, 65], [0.05, 0.05, 0.05, 0.15, 0.05, 0.05, 0.15, 0.15, 0.15, 0.05, 0.15, 0.05, 0.35, 0.15, 0.35, 0.35, 0.35, 0.15, 0.35, 0.35, 1.0, 1.0, 1.0, 1.0, 0.35, 1.0, 1.0, 1.0, 1.0, 1.0, 1.0, 1.0, 1.0, 1.0, 1.0, 1.0, 1.0, 1.0, 1.0, 1.0, 1.0, 1.0, 1.0, 1.0, 1.0, 1.0, 1.0, 1.0, 1.0, 1.0, 1.0, 1.0, 1.0, 1.0]): _vg.add([_i], _w, 'REPLACE')
_vg = ob_vsn_mesh_0_mesh0.vertex_groups.new(name='R_wing')
_vg = ob_vsn_mesh_0_mesh0.vertex_groups.new(name='head')
_vg = ob_vsn_mesh_0_mesh0.vertex_groups.new(name='manteau1')
_vg = ob_vsn_mesh_0_mesh0.vertex_groups.new(name='manteau2')
_vg = ob_vsn_mesh_0_mesh0.vertex_groups.new(name='manteau3')
_vg = ob_vsn_mesh_0_mesh0.vertex_groups.new(name='scarf')
_m = ob_vsn_mesh_0_mesh0.modifiers.new('Armature', 'ARMATURE')
_m.object = ob_armature

# ---- collection membership
scene.collection.objects.link(ob_armature)
scene.collection.objects.link(ob_vsn_mesh_0_mesh0)

# ---- scene / render settings (as saved in the file)
scene.frame_start = 1; scene.frame_end = 250; scene.frame_set(1)
scene.render.engine = 'BLENDER_EEVEE_NEXT'
scene.cycles.sampling_pattern = 'TABULATED_SOBOL'
scene.cycles.use_light_tree = False
scene.view_settings.view_transform = 'Filmic'
bpy.context.view_layer.update()

# ---- added for rendering (the .blend has no active camera and no usable light): camera, sun
cam_auto = bpy.data.cameras.new('AutoCamera')
cam_auto.lens = 50.0
cam_auto.sensor_width = 36.0
cam_auto.clip_end = 1000.0
ob_auto_camera = bpy.data.objects.new('AutoCamera', cam_auto)
scene.collection.objects.link(ob_auto_camera)
ob_auto_camera.location = (3.83813, -4.6058, 4.25581)
ob_auto_camera.rotation_euler = (1.09748, -7.21219e-08, 0.694738)
scene.camera = ob_auto_camera
light_auto_sun = bpy.data.lights.new('AutoSun', 'SUN')
light_auto_sun.energy = 3.0
light_auto_sun.angle = 0.0523599
ob_auto_sun = bpy.data.objects.new('AutoSun', light_auto_sun)
scene.collection.objects.link(ob_auto_sun)
ob_auto_sun.rotation_euler = (0.872665, 0.174533, 0.523599)
bpy.context.view_layer.update()
